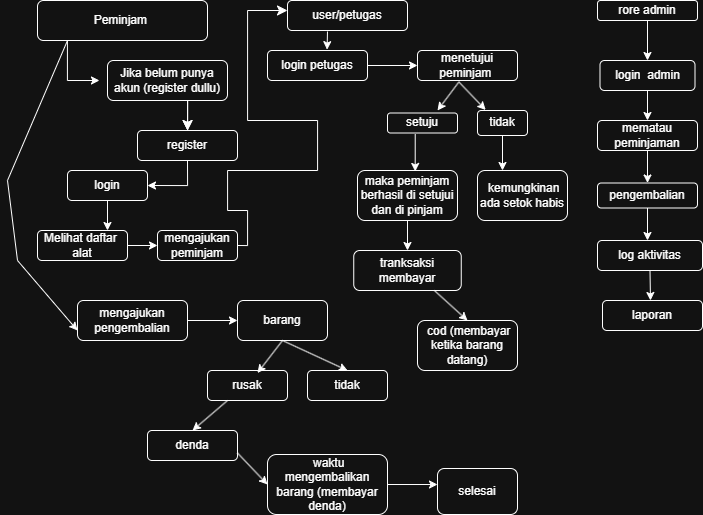

The diagram above was exported from draw.io. Its source (the exported page's mxGraphModel, read from the mxfile embedded in the PNG):
<mxGraphModel dx="1323" dy="-494" grid="1" gridSize="10" guides="1" tooltips="1" connect="1" arrows="1" fold="1" page="1" pageScale="1" pageWidth="827" pageHeight="1169" math="0" shadow="0">
  <root>
    <mxCell id="0" />
    <mxCell id="1" parent="0" />
    <mxCell id="Vhb4Oilfl7snVajYcrMm-1" parent="1" style="rounded=1;whiteSpace=wrap;html=1;" value="Peminjam&amp;nbsp;" vertex="1">
      <mxGeometry height="40" width="170" x="110" y="1240" as="geometry" />
    </mxCell>
    <mxCell id="naCkF2fQ0HwE7wehb6cU-2" parent="1" style="rounded=1;whiteSpace=wrap;html=1;" value="login" vertex="1">
      <mxGeometry height="30" width="80" x="140" y="1410" as="geometry" />
    </mxCell>
    <mxCell id="naCkF2fQ0HwE7wehb6cU-4" parent="1" style="rounded=1;whiteSpace=wrap;html=1;" value="Jika belum punya akun (register dullu)" vertex="1">
      <mxGeometry height="40" width="120" x="180" y="1299.9999999999998" as="geometry" />
    </mxCell>
    <mxCell id="naCkF2fQ0HwE7wehb6cU-6" edge="1" parent="1" style="edgeStyle=orthogonalEdgeStyle;orthogonalLoop=1;jettySize=auto;html=1;rounded=0;exitX=0.5;exitY=1;exitDx=0;exitDy=0;entryX=0;entryY=0.75;entryDx=0;entryDy=0;" value="">
      <mxGeometry relative="1" width="80" as="geometry">
        <Array as="points">
          <mxPoint x="139.97" y="1280" />
          <mxPoint x="139.97" y="1320" />
        </Array>
        <mxPoint x="174.48" y="1280" as="sourcePoint" />
        <mxPoint x="171.97" y="1319.9999999999998" as="targetPoint" />
      </mxGeometry>
    </mxCell>
    <mxCell id="naCkF2fQ0HwE7wehb6cU-10" parent="1" style="rounded=1;whiteSpace=wrap;html=1;" value="Melihat daftar&amp;nbsp; alat" vertex="1">
      <mxGeometry height="30" width="90" x="110" y="1470" as="geometry" />
    </mxCell>
    <mxCell id="naCkF2fQ0HwE7wehb6cU-14" parent="1" style="rounded=1;whiteSpace=wrap;html=1;" value="mengajukan peminjam" vertex="1">
      <mxGeometry height="30" width="80" x="230" y="1470.0000000000002" as="geometry" />
    </mxCell>
    <mxCell id="naCkF2fQ0HwE7wehb6cU-19" edge="1" parent="1" source="naCkF2fQ0HwE7wehb6cU-18" style="edgeStyle=segmentEdgeStyle;endArrow=classic;html=1;curved=0;rounded=0;endSize=8;startSize=8;sourcePerimeterSpacing=0;targetPerimeterSpacing=0;" value="">
      <mxGeometry relative="1" width="100" as="geometry">
        <Array as="points">
          <mxPoint x="260" y="1340" />
        </Array>
        <mxPoint x="222" y="1340" as="sourcePoint" />
        <mxPoint x="260" y="1370" as="targetPoint" />
      </mxGeometry>
    </mxCell>
    <mxCell id="naCkF2fQ0HwE7wehb6cU-24" parent="1" style="rounded=1;whiteSpace=wrap;html=1;" value="user/petugas" vertex="1">
      <mxGeometry height="30" width="120" x="360" y="1240" as="geometry" />
    </mxCell>
    <mxCell id="naCkF2fQ0HwE7wehb6cU-25" parent="1" style="rounded=1;whiteSpace=wrap;html=1;" value="login petugas" vertex="1">
      <mxGeometry height="30" width="100" x="340" y="1290" as="geometry" />
    </mxCell>
    <mxCell id="naCkF2fQ0HwE7wehb6cU-26" edge="1" parent="1" source="naCkF2fQ0HwE7wehb6cU-14" style="edgeStyle=segmentEdgeStyle;endArrow=classic;html=1;curved=0;rounded=0;endSize=8;startSize=8;sourcePerimeterSpacing=0;targetPerimeterSpacing=0;exitX=1;exitY=0.5;exitDx=0;exitDy=0;" value="">
      <mxGeometry relative="1" width="100" as="geometry">
        <Array as="points">
          <mxPoint x="320" y="1450" />
          <mxPoint x="300" y="1450" />
          <mxPoint x="300" y="1410" />
          <mxPoint x="390" y="1410" />
          <mxPoint x="390" y="1360" />
          <mxPoint x="320" y="1360" />
          <mxPoint x="320" y="1250" />
        </Array>
        <mxPoint x="300" y="1436.21" as="sourcePoint" />
        <mxPoint x="360" y="1250" as="targetPoint" />
      </mxGeometry>
    </mxCell>
    <mxCell id="naCkF2fQ0HwE7wehb6cU-28" edge="1" parent="1" style="edgeStyle=none;orthogonalLoop=1;jettySize=auto;html=1;rounded=0;entryX=0.596;entryY=-0.029;entryDx=0;entryDy=0;entryPerimeter=0;" target="naCkF2fQ0HwE7wehb6cU-25" value="">
      <mxGeometry relative="1" width="100" as="geometry">
        <Array as="points">
          <mxPoint x="400" y="1271" />
        </Array>
        <mxPoint x="400" y="1271" as="sourcePoint" />
        <mxPoint x="400" y="1290" as="targetPoint" />
      </mxGeometry>
    </mxCell>
    <mxCell id="naCkF2fQ0HwE7wehb6cU-29" parent="1" style="rounded=1;whiteSpace=wrap;html=1;" value="menetujui peminjam&amp;nbsp;" vertex="1">
      <mxGeometry height="30" width="100" x="490" y="1290" as="geometry" />
    </mxCell>
    <mxCell id="naCkF2fQ0HwE7wehb6cU-30" parent="1" style="rounded=1;whiteSpace=wrap;html=1;" value="setuju" vertex="1">
      <mxGeometry height="20" width="70" x="460" y="1352.5" as="geometry" />
    </mxCell>
    <mxCell id="naCkF2fQ0HwE7wehb6cU-31" parent="1" style="rounded=1;whiteSpace=wrap;html=1;" value="tidak" vertex="1">
      <mxGeometry height="25" width="50" x="550" y="1350" as="geometry" />
    </mxCell>
    <mxCell id="naCkF2fQ0HwE7wehb6cU-32" edge="1" parent="1" source="naCkF2fQ0HwE7wehb6cU-29" style="edgeStyle=none;rounded=0;orthogonalLoop=1;jettySize=auto;html=1;exitX=0.5;exitY=0;exitDx=0;exitDy=0;" target="naCkF2fQ0HwE7wehb6cU-29">
      <mxGeometry relative="1" as="geometry" />
    </mxCell>
    <mxCell id="naCkF2fQ0HwE7wehb6cU-34" edge="1" parent="1" source="naCkF2fQ0HwE7wehb6cU-25" style="edgeStyle=none;orthogonalLoop=1;jettySize=auto;html=1;rounded=0;exitX=1;exitY=0.5;exitDx=0;exitDy=0;entryX=0;entryY=0.5;entryDx=0;entryDy=0;" target="naCkF2fQ0HwE7wehb6cU-29" value="">
      <mxGeometry relative="1" width="100" as="geometry">
        <Array as="points" />
        <mxPoint x="450" y="1300" as="sourcePoint" />
        <mxPoint x="500" y="1310" as="targetPoint" />
      </mxGeometry>
    </mxCell>
    <mxCell id="naCkF2fQ0HwE7wehb6cU-35" edge="1" parent="1" source="naCkF2fQ0HwE7wehb6cU-29" style="edgeStyle=none;rounded=0;orthogonalLoop=1;jettySize=auto;html=1;exitX=0.5;exitY=0;exitDx=0;exitDy=0;" target="naCkF2fQ0HwE7wehb6cU-29">
      <mxGeometry relative="1" as="geometry" />
    </mxCell>
    <mxCell id="naCkF2fQ0HwE7wehb6cU-36" edge="1" parent="1" source="naCkF2fQ0HwE7wehb6cU-29" style="edgeStyle=none;orthogonalLoop=1;jettySize=auto;html=1;rounded=0;exitX=0.411;exitY=1.039;exitDx=0;exitDy=0;exitPerimeter=0;entryX=0.163;entryY=-0.022;entryDx=0;entryDy=0;entryPerimeter=0;" target="naCkF2fQ0HwE7wehb6cU-31" value="">
      <mxGeometry relative="1" width="100" as="geometry">
        <Array as="points" />
        <mxPoint x="480" y="1340" as="sourcePoint" />
        <mxPoint x="580" y="1340" as="targetPoint" />
      </mxGeometry>
    </mxCell>
    <mxCell id="naCkF2fQ0HwE7wehb6cU-37" edge="1" parent="1" source="naCkF2fQ0HwE7wehb6cU-29" style="edgeStyle=none;orthogonalLoop=1;jettySize=auto;html=1;rounded=0;exitX=0.411;exitY=1.062;exitDx=0;exitDy=0;exitPerimeter=0;" value="">
      <mxGeometry relative="1" width="100" as="geometry">
        <Array as="points" />
        <mxPoint x="480" y="1340" as="sourcePoint" />
        <mxPoint x="510" y="1350" as="targetPoint" />
      </mxGeometry>
    </mxCell>
    <mxCell id="naCkF2fQ0HwE7wehb6cU-39" parent="1" style="rounded=1;whiteSpace=wrap;html=1;" value="maka peminjam berhasil di setujui dan di pinjam" vertex="1">
      <mxGeometry height="50" width="100" x="430" y="1410" as="geometry" />
    </mxCell>
    <mxCell id="naCkF2fQ0HwE7wehb6cU-40" edge="1" parent="1" source="naCkF2fQ0HwE7wehb6cU-30" style="edgeStyle=none;orthogonalLoop=1;jettySize=auto;html=1;rounded=0;exitX=0.396;exitY=1.054;exitDx=0;exitDy=0;exitPerimeter=0;entryX=0.577;entryY=0.019;entryDx=0;entryDy=0;entryPerimeter=0;" target="naCkF2fQ0HwE7wehb6cU-39" value="">
      <mxGeometry relative="1" width="100" as="geometry">
        <Array as="points" />
        <mxPoint x="480" y="1390" as="sourcePoint" />
        <mxPoint x="530" y="1390" as="targetPoint" />
      </mxGeometry>
    </mxCell>
    <mxCell id="naCkF2fQ0HwE7wehb6cU-41" parent="1" style="rounded=1;whiteSpace=wrap;html=1;" value="&amp;nbsp;kemungkinan ada setok habis" vertex="1">
      <mxGeometry height="50" width="90" x="550" y="1410" as="geometry" />
    </mxCell>
    <mxCell id="naCkF2fQ0HwE7wehb6cU-43" edge="1" parent="1" source="naCkF2fQ0HwE7wehb6cU-31" style="edgeStyle=none;orthogonalLoop=1;jettySize=auto;html=1;rounded=0;exitX=0.5;exitY=1;exitDx=0;exitDy=0;" value="">
      <mxGeometry relative="1" width="100" as="geometry">
        <Array as="points" />
        <mxPoint x="600" y="1400" as="sourcePoint" />
        <mxPoint x="575" y="1410" as="targetPoint" />
      </mxGeometry>
    </mxCell>
    <mxCell id="naCkF2fQ0HwE7wehb6cU-44" parent="1" style="rounded=1;whiteSpace=wrap;html=1;" value="rore admin" vertex="1">
      <mxGeometry height="20" width="100" x="670" y="1240" as="geometry" />
    </mxCell>
    <mxCell id="naCkF2fQ0HwE7wehb6cU-46" edge="1" parent="1" style="edgeStyle=segmentEdgeStyle;endArrow=classic;html=1;curved=0;rounded=0;endSize=8;startSize=8;sourcePerimeterSpacing=0;targetPerimeterSpacing=0;" target="naCkF2fQ0HwE7wehb6cU-18" value="">
      <mxGeometry relative="1" width="100" as="geometry">
        <Array as="points" />
        <mxPoint x="222" y="1340" as="sourcePoint" />
        <mxPoint x="260" y="1370" as="targetPoint" />
      </mxGeometry>
    </mxCell>
    <mxCell id="naCkF2fQ0HwE7wehb6cU-18" parent="1" style="rounded=1;whiteSpace=wrap;html=1;" value="register" vertex="1">
      <mxGeometry height="30" width="100" x="210" y="1370" as="geometry" />
    </mxCell>
    <mxCell id="naCkF2fQ0HwE7wehb6cU-49" edge="1" parent="1" source="naCkF2fQ0HwE7wehb6cU-18" style="edgeStyle=orthogonalEdgeStyle;orthogonalLoop=1;jettySize=auto;html=1;rounded=0;exitX=0.5;exitY=1;exitDx=0;exitDy=0;entryX=1;entryY=0.5;entryDx=0;entryDy=0;" target="naCkF2fQ0HwE7wehb6cU-2" value="">
      <mxGeometry relative="1" width="80" as="geometry">
        <mxPoint x="280" y="1350" as="sourcePoint" />
        <mxPoint x="360" y="1350" as="targetPoint" />
      </mxGeometry>
    </mxCell>
    <mxCell id="naCkF2fQ0HwE7wehb6cU-50" edge="1" parent="1" source="naCkF2fQ0HwE7wehb6cU-2" style="edgeStyle=none;orthogonalLoop=1;jettySize=auto;html=1;rounded=0;exitX=0.5;exitY=1;exitDx=0;exitDy=0;" value="">
      <mxGeometry relative="1" width="80" as="geometry">
        <Array as="points" />
        <mxPoint x="280" y="1350" as="sourcePoint" />
        <mxPoint x="180" y="1470" as="targetPoint" />
      </mxGeometry>
    </mxCell>
    <mxCell id="naCkF2fQ0HwE7wehb6cU-51" parent="1" style="rounded=1;whiteSpace=wrap;html=1;" value="login&amp;nbsp; admin" vertex="1">
      <mxGeometry height="30" width="95" x="672.5" y="1300" as="geometry" />
    </mxCell>
    <mxCell id="naCkF2fQ0HwE7wehb6cU-52" parent="1" style="rounded=1;whiteSpace=wrap;html=1;" value="mengajukan&lt;br&gt;pengembalian" vertex="1">
      <mxGeometry height="40" width="110" x="150" y="1540" as="geometry" />
    </mxCell>
    <mxCell id="naCkF2fQ0HwE7wehb6cU-54" parent="1" style="rounded=1;whiteSpace=wrap;html=1;" value="mematau peminjaman" vertex="1">
      <mxGeometry height="30" width="100" x="670" y="1360" as="geometry" />
    </mxCell>
    <mxCell id="naCkF2fQ0HwE7wehb6cU-55" parent="1" style="rounded=1;whiteSpace=wrap;html=1;" value="pengembalian" vertex="1">
      <mxGeometry height="25" width="100" x="670" y="1422.5" as="geometry" />
    </mxCell>
    <mxCell id="naCkF2fQ0HwE7wehb6cU-56" parent="1" style="rounded=1;whiteSpace=wrap;html=1;" value="log aktivitas" vertex="1">
      <mxGeometry height="30" width="105" x="670" y="1480" as="geometry" />
    </mxCell>
    <mxCell id="naCkF2fQ0HwE7wehb6cU-59" edge="1" parent="1" source="naCkF2fQ0HwE7wehb6cU-44" style="edgeStyle=none;orthogonalLoop=1;jettySize=auto;html=1;rounded=0;exitX=0.5;exitY=1;exitDx=0;exitDy=0;entryX=0.5;entryY=0;entryDx=0;entryDy=0;" target="naCkF2fQ0HwE7wehb6cU-51" value="">
      <mxGeometry relative="1" width="100" as="geometry">
        <Array as="points" />
        <mxPoint x="530" y="1380" as="sourcePoint" />
        <mxPoint x="630" y="1380" as="targetPoint" />
      </mxGeometry>
    </mxCell>
    <mxCell id="naCkF2fQ0HwE7wehb6cU-61" edge="1" parent="1" source="naCkF2fQ0HwE7wehb6cU-51" style="edgeStyle=none;orthogonalLoop=1;jettySize=auto;html=1;rounded=0;exitX=0.5;exitY=1;exitDx=0;exitDy=0;entryX=0.5;entryY=0;entryDx=0;entryDy=0;entryPerimeter=0;" target="naCkF2fQ0HwE7wehb6cU-54" value="">
      <mxGeometry relative="1" width="100" as="geometry">
        <Array as="points" />
        <mxPoint x="530" y="1380" as="sourcePoint" />
        <mxPoint x="630" y="1380" as="targetPoint" />
      </mxGeometry>
    </mxCell>
    <mxCell id="naCkF2fQ0HwE7wehb6cU-62" edge="1" parent="1" source="naCkF2fQ0HwE7wehb6cU-54" style="edgeStyle=none;orthogonalLoop=1;jettySize=auto;html=1;rounded=0;exitX=0.5;exitY=1;exitDx=0;exitDy=0;" target="naCkF2fQ0HwE7wehb6cU-55" value="">
      <mxGeometry relative="1" width="100" as="geometry">
        <Array as="points" />
        <mxPoint x="530" y="1320" as="sourcePoint" />
        <mxPoint x="630" y="1320" as="targetPoint" />
      </mxGeometry>
    </mxCell>
    <mxCell id="naCkF2fQ0HwE7wehb6cU-63" edge="1" parent="1" source="naCkF2fQ0HwE7wehb6cU-55" style="edgeStyle=none;orthogonalLoop=1;jettySize=auto;html=1;rounded=0;exitX=0.5;exitY=1;exitDx=0;exitDy=0;" value="">
      <mxGeometry relative="1" width="100" as="geometry">
        <Array as="points" />
        <mxPoint x="530" y="1250" as="sourcePoint" />
        <mxPoint x="720" y="1480" as="targetPoint" />
      </mxGeometry>
    </mxCell>
    <mxCell id="naCkF2fQ0HwE7wehb6cU-65" parent="1" style="rounded=1;whiteSpace=wrap;html=1;" value="laporan" vertex="1">
      <mxGeometry height="30" width="100" x="675" y="1540" as="geometry" />
    </mxCell>
    <mxCell id="naCkF2fQ0HwE7wehb6cU-66" edge="1" parent="1" source="naCkF2fQ0HwE7wehb6cU-56" style="edgeStyle=none;orthogonalLoop=1;jettySize=auto;html=1;rounded=0;exitX=0.5;exitY=1;exitDx=0;exitDy=0;" value="">
      <mxGeometry relative="1" width="100" as="geometry">
        <Array as="points" />
        <mxPoint x="450" y="1610" as="sourcePoint" />
        <mxPoint x="723" y="1540" as="targetPoint" />
      </mxGeometry>
    </mxCell>
    <mxCell id="naCkF2fQ0HwE7wehb6cU-67" parent="1" style="rounded=1;whiteSpace=wrap;html=1;" value="rusak" vertex="1">
      <mxGeometry height="30" width="80" x="280" y="1610" as="geometry" />
    </mxCell>
    <mxCell id="naCkF2fQ0HwE7wehb6cU-68" parent="1" style="rounded=1;whiteSpace=wrap;html=1;" value="barang" vertex="1">
      <mxGeometry height="40" width="90" x="310" y="1540" as="geometry" />
    </mxCell>
    <mxCell id="naCkF2fQ0HwE7wehb6cU-69" parent="1" style="rounded=1;whiteSpace=wrap;html=1;" value="tidak" vertex="1">
      <mxGeometry height="30" width="80" x="380" y="1610" as="geometry" />
    </mxCell>
    <mxCell id="naCkF2fQ0HwE7wehb6cU-71" edge="1" parent="1" source="naCkF2fQ0HwE7wehb6cU-52" style="edgeStyle=none;orthogonalLoop=1;jettySize=auto;html=1;rounded=0;exitX=1;exitY=0.5;exitDx=0;exitDy=0;" target="naCkF2fQ0HwE7wehb6cU-68" value="">
      <mxGeometry relative="1" width="100" as="geometry">
        <Array as="points" />
        <mxPoint x="450" y="1610" as="sourcePoint" />
        <mxPoint x="550" y="1610" as="targetPoint" />
      </mxGeometry>
    </mxCell>
    <mxCell id="naCkF2fQ0HwE7wehb6cU-73" edge="1" parent="1" style="edgeStyle=none;orthogonalLoop=1;jettySize=auto;html=1;rounded=0;entryX=0;entryY=0.75;entryDx=0;entryDy=0;" target="naCkF2fQ0HwE7wehb6cU-52" value="">
      <mxGeometry relative="1" width="80" as="geometry">
        <Array as="points">
          <mxPoint x="80" y="1420" />
          <mxPoint x="90" y="1500" />
        </Array>
        <mxPoint x="140" y="1280" as="sourcePoint" />
        <mxPoint x="50" y="1550" as="targetPoint" />
      </mxGeometry>
    </mxCell>
    <mxCell id="naCkF2fQ0HwE7wehb6cU-74" parent="1" style="rounded=1;whiteSpace=wrap;html=1;" value="denda" vertex="1">
      <mxGeometry height="30" width="90" x="220" y="1670" as="geometry" />
    </mxCell>
    <mxCell id="naCkF2fQ0HwE7wehb6cU-75" parent="1" style="rounded=1;whiteSpace=wrap;html=1;" value="tranksaksi&lt;br&gt;membayar" vertex="1">
      <mxGeometry height="40" width="107.5" x="426.25" y="1490" as="geometry" />
    </mxCell>
    <mxCell id="naCkF2fQ0HwE7wehb6cU-76" edge="1" parent="1" source="naCkF2fQ0HwE7wehb6cU-68" style="edgeStyle=none;orthogonalLoop=1;jettySize=auto;html=1;rounded=0;exitX=0.5;exitY=1;exitDx=0;exitDy=0;entryX=0.625;entryY=0.083;entryDx=0;entryDy=0;entryPerimeter=0;" target="naCkF2fQ0HwE7wehb6cU-67" value="">
      <mxGeometry relative="1" width="100" as="geometry">
        <Array as="points" />
        <mxPoint x="400" y="1490" as="sourcePoint" />
        <mxPoint x="500" y="1490" as="targetPoint" />
      </mxGeometry>
    </mxCell>
    <mxCell id="naCkF2fQ0HwE7wehb6cU-77" edge="1" parent="1" source="naCkF2fQ0HwE7wehb6cU-68" style="edgeStyle=none;orthogonalLoop=1;jettySize=auto;html=1;rounded=0;exitX=0.5;exitY=1;exitDx=0;exitDy=0;entryX=0.5;entryY=0;entryDx=0;entryDy=0;" target="naCkF2fQ0HwE7wehb6cU-69" value="">
      <mxGeometry relative="1" width="100" as="geometry">
        <Array as="points" />
        <mxPoint x="400" y="1490" as="sourcePoint" />
        <mxPoint x="500" y="1490" as="targetPoint" />
      </mxGeometry>
    </mxCell>
    <mxCell id="naCkF2fQ0HwE7wehb6cU-81" parent="1" style="rounded=1;whiteSpace=wrap;html=1;" value="&amp;nbsp;cod (membayar ketika barang datang)" vertex="1">
      <mxGeometry height="50" width="100" x="490" y="1560" as="geometry" />
    </mxCell>
    <mxCell id="naCkF2fQ0HwE7wehb6cU-82" edge="1" parent="1" source="naCkF2fQ0HwE7wehb6cU-39" style="edgeStyle=none;orthogonalLoop=1;jettySize=auto;html=1;rounded=0;exitX=0.5;exitY=1;exitDx=0;exitDy=0;" target="naCkF2fQ0HwE7wehb6cU-75" value="">
      <mxGeometry relative="1" width="100" as="geometry">
        <Array as="points" />
        <mxPoint x="400" y="1580" as="sourcePoint" />
        <mxPoint x="480" y="1480" as="targetPoint" />
      </mxGeometry>
    </mxCell>
    <mxCell id="naCkF2fQ0HwE7wehb6cU-83" edge="1" parent="1" source="naCkF2fQ0HwE7wehb6cU-75" style="edgeStyle=none;orthogonalLoop=1;jettySize=auto;html=1;rounded=0;exitX=0.75;exitY=1;exitDx=0;exitDy=0;entryX=0.5;entryY=0;entryDx=0;entryDy=0;" target="naCkF2fQ0HwE7wehb6cU-81" value="">
      <mxGeometry relative="1" width="100" as="geometry">
        <Array as="points" />
        <mxPoint x="360" y="1490" as="sourcePoint" />
        <mxPoint x="534" y="1550" as="targetPoint" />
      </mxGeometry>
    </mxCell>
    <mxCell id="naCkF2fQ0HwE7wehb6cU-84" parent="1" style="rounded=1;whiteSpace=wrap;html=1;" value="&amp;nbsp;waktu mengembalikan barang (membayar denda)" vertex="1">
      <mxGeometry height="60" width="120" x="340" y="1694" as="geometry" />
    </mxCell>
    <mxCell id="naCkF2fQ0HwE7wehb6cU-85" edge="1" parent="1" source="naCkF2fQ0HwE7wehb6cU-67" style="edgeStyle=none;orthogonalLoop=1;jettySize=auto;html=1;rounded=0;exitX=0.25;exitY=1;exitDx=0;exitDy=0;entryX=0.5;entryY=0;entryDx=0;entryDy=0;" target="naCkF2fQ0HwE7wehb6cU-74" value="">
      <mxGeometry relative="1" width="100" as="geometry">
        <Array as="points" />
        <mxPoint x="400" y="1570" as="sourcePoint" />
        <mxPoint x="500" y="1570" as="targetPoint" />
      </mxGeometry>
    </mxCell>
    <mxCell id="naCkF2fQ0HwE7wehb6cU-86" edge="1" parent="1" source="naCkF2fQ0HwE7wehb6cU-74" style="edgeStyle=none;orthogonalLoop=1;jettySize=auto;html=1;rounded=0;exitX=1;exitY=0.75;exitDx=0;exitDy=0;entryX=0;entryY=0.5;entryDx=0;entryDy=0;" target="naCkF2fQ0HwE7wehb6cU-84" value="">
      <mxGeometry relative="1" width="100" as="geometry">
        <Array as="points" />
        <mxPoint x="400" y="1570" as="sourcePoint" />
        <mxPoint x="500" y="1570" as="targetPoint" />
      </mxGeometry>
    </mxCell>
    <mxCell id="naCkF2fQ0HwE7wehb6cU-87" edge="1" parent="1" source="naCkF2fQ0HwE7wehb6cU-10" style="edgeStyle=none;orthogonalLoop=1;jettySize=auto;html=1;rounded=0;exitX=1;exitY=0.5;exitDx=0;exitDy=0;entryX=0;entryY=0.5;entryDx=0;entryDy=0;" target="naCkF2fQ0HwE7wehb6cU-14" value="">
      <mxGeometry relative="1" width="100" as="geometry">
        <Array as="points" />
        <mxPoint x="400" y="1570" as="sourcePoint" />
        <mxPoint x="500" y="1570" as="targetPoint" />
      </mxGeometry>
    </mxCell>
    <mxCell id="naCkF2fQ0HwE7wehb6cU-88" parent="1" style="rounded=1;whiteSpace=wrap;html=1;" value="selesai" vertex="1">
      <mxGeometry height="46" width="80" x="510" y="1708" as="geometry" />
    </mxCell>
    <mxCell id="naCkF2fQ0HwE7wehb6cU-89" edge="1" parent="1" source="naCkF2fQ0HwE7wehb6cU-84" style="endArrow=classic;html=1;rounded=0;exitX=1;exitY=0.5;exitDx=0;exitDy=0;entryX=0;entryY=0.348;entryDx=0;entryDy=0;entryPerimeter=0;" target="naCkF2fQ0HwE7wehb6cU-88" value="">
      <mxGeometry height="50" relative="1" width="50" as="geometry">
        <mxPoint x="430" y="1590" as="sourcePoint" />
        <mxPoint x="480" y="1540" as="targetPoint" />
      </mxGeometry>
    </mxCell>
  </root>
</mxGraphModel>